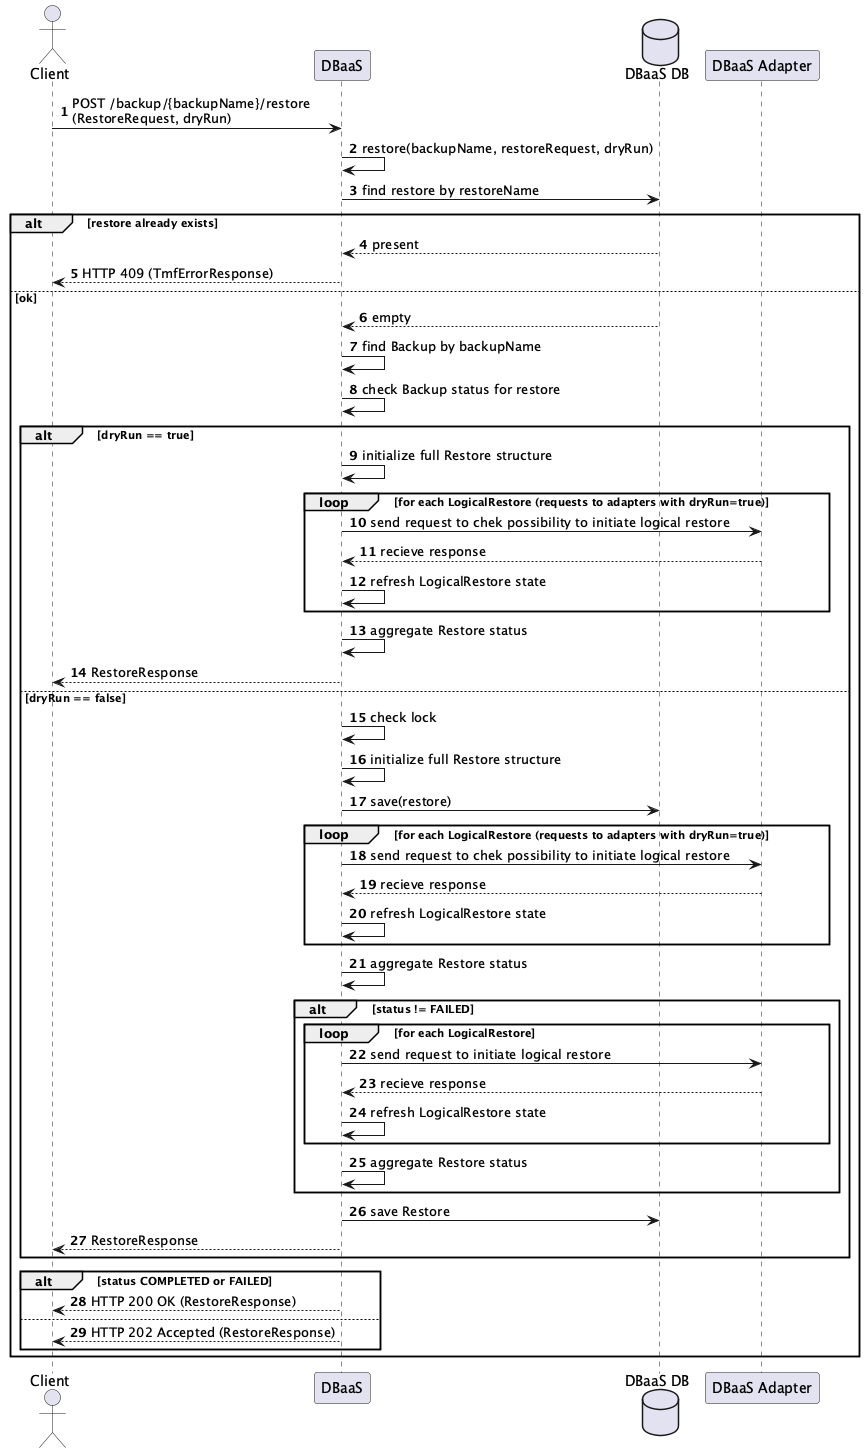

The diagram above was rendered by PlantUML. Its source (embedded in the PNG):
@startuml
autonumber
actor Client
participant "DBaaS" as DBaaS
database "DBaaS DB" as DB
participant "DBaaS Adapter" as Adapter

Client -> DBaaS: POST /backup/{backupName}/restore\n(RestoreRequest, dryRun)
DBaaS -> DBaaS: restore(backupName, restoreRequest, dryRun)

DBaaS -> DB: find restore by restoreName
alt restore already exists
  DB --> DBaaS: present
  DBaaS --> Client: HTTP 409 (TmfErrorResponse)
else ok
  DB --> DBaaS: empty
  DBaaS -> DBaaS: find Backup by backupName
  DBaaS -> DBaaS: check Backup status for restore

  alt dryRun == true
    DBaaS -> DBaaS: initialize full Restore structure

    loop for each LogicalRestore (requests to adapters with dryRun=true)
      DBaaS -> Adapter: send request to chek possibility to initiate logical restore
      Adapter --> DBaaS: recieve response
      DBaaS -> DBaaS: refresh LogicalRestore state
    end

    DBaaS -> DBaaS: aggregate Restore status
    DBaaS --> Client: RestoreResponse
  else dryRun == false
    DBaaS -> DBaaS: check lock
    DBaaS -> DBaaS: initialize full Restore structure
    DBaaS -> DB: save(restore)

    loop for each LogicalRestore (requests to adapters with dryRun=true)
      DBaaS -> Adapter: send request to chek possibility to initiate logical restore
      Adapter --> DBaaS: recieve response
      DBaaS -> DBaaS: refresh LogicalRestore state
    end
    DBaaS -> DBaaS: aggregate Restore status

    alt status != FAILED
      loop for each LogicalRestore
        DBaaS -> Adapter: send request to initiate logical restore
        Adapter --> DBaaS: recieve response
        DBaaS -> DBaaS: refresh LogicalRestore state
      end
      DBaaS -> DBaaS: aggregate Restore status
    end

    DBaaS -> DB: save Restore
    DBaaS --> Client: RestoreResponse
  end

  alt status COMPLETED or FAILED
    DBaaS --> Client: HTTP 200 OK (RestoreResponse)
  else
    DBaaS --> Client: HTTP 202 Accepted (RestoreResponse)
  end
end
@enduml